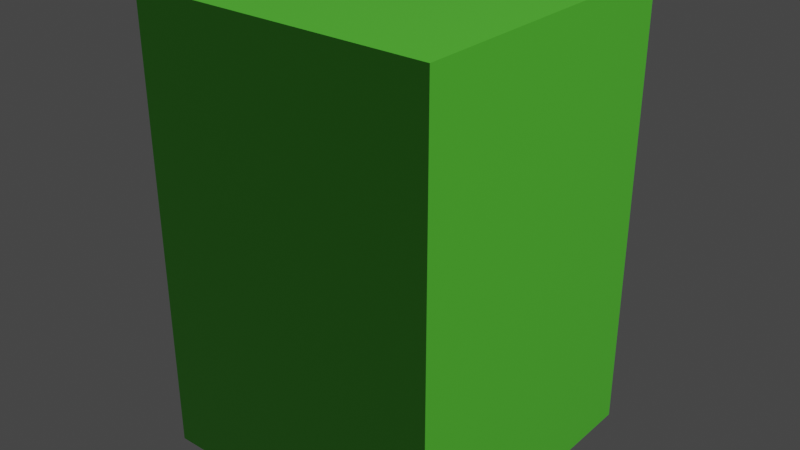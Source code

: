 # Source: green_box.blend  (saved by Blender 2.92.15; exported with 4.5.12 LTS)
import bpy
from mathutils import Matrix  # noqa: F401  (used for matrix-valued properties, if any)

bpy.ops.wm.read_factory_settings(use_empty=True)
scene = bpy.context.scene
scene.name = 'Scene'

# ---- collections
col_collection = bpy.data.collections.new('Collection'); scene.collection.children.link(col_collection)

# ---- materials (node trees are filled in below, after node groups)
mat_material = bpy.data.materials.new('Material')
mat_material.alpha_threshold = 0.0
mat_material.use_transparent_shadow = False
mat_material.diffuse_color = (0.03169, 0.03855, 0.8, 1.0)
mat_material.line_color = (0.0, 0.0, 0.0, 1.0)

# ---- material node trees
mat_material.use_nodes = True; mat_material.node_tree.nodes.clear()
_N = mat_material.node_tree.nodes; _L = mat_material.node_tree.links
n0 = _N.new('ShaderNodeOutputMaterial'); n0.name = 'Material Output'; n0.location = (300, 300)
n1 = _N.new('ShaderNodeBsdfPrincipled'); n1.name = 'Principled BSDF'; n1.location = (10, 300)
n1.distribution = 'GGX'
n1.subsurface_method = 'BURLEY'
n1.inputs[0].default_value = (0.1356, 0.8, 0.05181, 1.0)
n1.inputs[2].default_value = 0.4
n1.inputs[3].default_value = 1.45
n1.inputs[27].default_value = (0.0, 0.0, 0.0, 1.0)
n1.inputs[28].default_value = 1.0
_L.new(n1.outputs[0], n0.inputs[0])
n0.is_active_output = True

# ---- world
world_world = bpy.data.worlds.new('World'); scene.world = world_world
world_world.use_nodes = True; world_world.node_tree.nodes.clear()
_N = world_world.node_tree.nodes; _L = world_world.node_tree.links
n0 = _N.new('ShaderNodeOutputWorld'); n0.name = 'World Output'; n0.location = (300, 300)
n1 = _N.new('ShaderNodeBackground'); n1.name = 'Background'; n1.location = (10, 300)
n1.inputs[0].default_value = (0.05088, 0.05088, 0.05088, 1.0)
_L.new(n1.outputs[0], n0.inputs[0])
n0.is_active_output = True
world_world.color = (0.05088, 0.05088, 0.05088)
world_world.use_sun_shadow = False
world_world.sun_shadow_jitter_overblur = 0.0

# ---- lights
light_light = bpy.data.lights.new('Light', 'POINT')
light_light.transmission_factor = 0.0
light_light.energy = 1000.0
light_light.shadow_soft_size = 0.1
light_light.shadow_maximum_resolution = 0.006
light_light.use_absolute_resolution = True

# ---- meshes
me_cube = bpy.data.meshes.new('Cube')
me_cube.from_pydata([(0.1, 0.1, 0.3), (0.1, 0.1, 0.0), (0.1, -0.1, 0.3), (0.1, -0.1, 0.0), (-0.1, 0.1, 0.3), (-0.1, 0.1, 0.0), (-0.1, -0.1, 0.3), (-0.1, -0.1, 0.0)], [], [(0, 4, 6, 2), (3, 2, 6, 7), (7, 6, 4, 5), (5, 1, 3, 7), (1, 0, 2, 3), (5, 4, 0, 1)])
_uv = me_cube.uv_layers.new(name='UVMap')
_uv.uv.foreach_set('vector', [0.625, 0.5, 0.875, 0.5, 0.875, 0.75, 0.625, 0.75, 0.375, 0.75, 0.625, 0.75, 0.625, 1.0, 0.375, 1.0, 0.375, 0.0, 0.625, 0.0, 0.625, 0.25, 0.375, 0.25, 0.125, 0.5, 0.375, 0.5, 0.375, 0.75, 0.125, 0.75, 0.375, 0.5, 0.625, 0.5, 0.625, 0.75, 0.375, 0.75, 0.375, 0.25, 0.625, 0.25, 0.625, 0.5, 0.375, 0.5])
me_cube.materials.append(mat_material)
me_cube.use_remesh_preserve_volume = False
me_cube.use_remesh_preserve_attributes = False
me_cube.use_mirror_vertex_groups = False
me_cube.update()

# ---- objects
ob_cube = bpy.data.objects.new('Cube', me_cube)
ob_light = bpy.data.objects.new('Light', light_light)

# ---- transforms, parenting, visibility, modifiers, constraints
ob_cube.location = (0.0, 0.0, 0.0)
ob_cube.lock_rotations_4d = False
ob_cube.empty_display_type = 'ARROWS'
ob_cube.lineart.crease_threshold = 0.0
ob_light.location = (4.076, 1.005, 5.904)
ob_light.rotation_euler = (0.6503, 0.05522, 1.866)
ob_light.lock_rotations_4d = False
ob_light.empty_display_type = 'ARROWS'
ob_light.color = (0.0, 0.0, 0.0, 0.0)
ob_light.lineart.crease_threshold = 0.0

# ---- collection membership
col_collection.objects.link(ob_cube)
col_collection.objects.link(ob_light)

# ---- scene / render settings (as saved in the file)
scene.frame_start = 1; scene.frame_end = 250; scene.frame_set(1)
scene.render.engine = 'BLENDER_EEVEE_NEXT'
scene.cycles.use_denoising = False
scene.cycles.samples = 128
scene.cycles.sampling_pattern = 'TABULATED_SOBOL'
scene.cycles.use_adaptive_sampling = False
scene.cycles.use_light_tree = False
scene.view_settings.view_transform = 'Filmic'
bpy.context.view_layer.update()

# ---- added for rendering (the .blend has no active camera): camera
cam_auto = bpy.data.cameras.new('AutoCamera')
cam_auto.lens = 50.0
cam_auto.sensor_width = 36.0
cam_auto.clip_end = 1000.0
ob_auto_camera = bpy.data.objects.new('AutoCamera', cam_auto)
scene.collection.objects.link(ob_auto_camera)
ob_auto_camera.location = (0.38148, -0.457776, 0.455184)
ob_auto_camera.rotation_euler = (1.09748, -7.21219e-08, 0.694738)
scene.camera = ob_auto_camera
bpy.context.view_layer.update()
